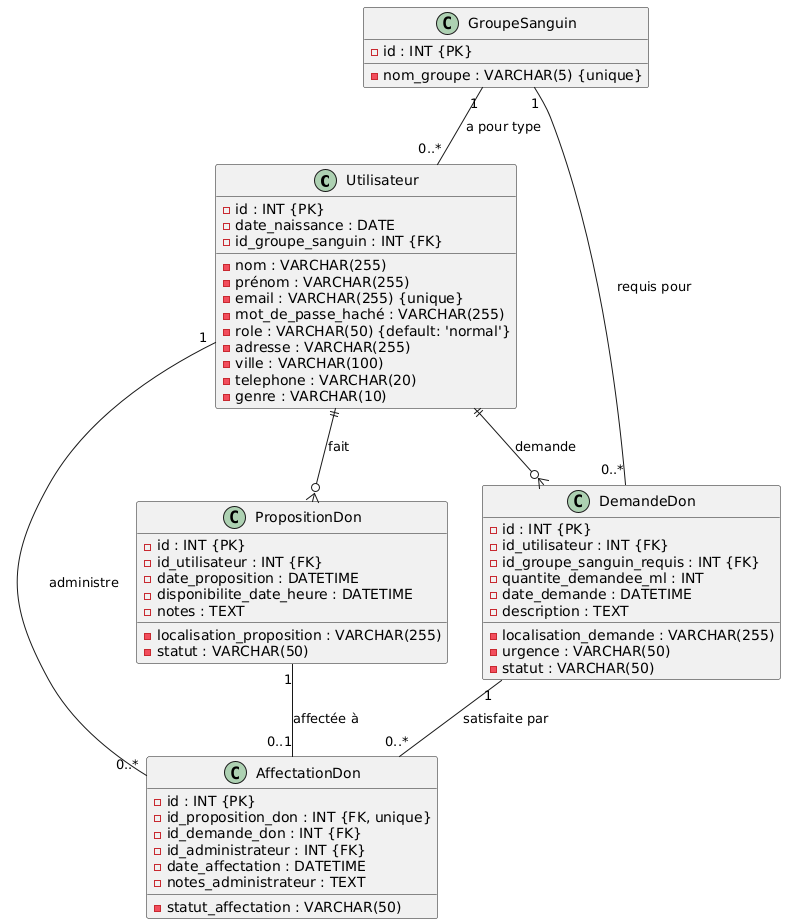

The diagram above was rendered by PlantUML. Its source (embedded in the PNG):
@startuml
class Utilisateur {
    - id : INT {PK}
    - nom : VARCHAR(255)
    - prénom : VARCHAR(255)
    - email : VARCHAR(255) {unique}
    - mot_de_passe_haché : VARCHAR(255) 
    - role : VARCHAR(50) {default: 'normal'}
    - adresse : VARCHAR(255)
    - ville : VARCHAR(100)
    - telephone : VARCHAR(20)
    - date_naissance : DATE
    - genre : VARCHAR(10)
    - id_groupe_sanguin : INT {FK}
}

class GroupeSanguin {
    - id : INT {PK}
    - nom_groupe : VARCHAR(5) {unique}
}

class PropositionDon {
    - id : INT {PK}
    - id_utilisateur : INT {FK}
    - date_proposition : DATETIME 
    - disponibilite_date_heure : DATETIME
    - localisation_proposition : VARCHAR(255)
    - statut : VARCHAR(50)
    - notes : TEXT
}

class DemandeDon {
    - id : INT {PK}
    - id_utilisateur : INT {FK}
    - id_groupe_sanguin_requis : INT {FK}
    - quantite_demandee_ml : INT 
    - date_demande : DATETIME 
    - localisation_demande : VARCHAR(255)
    - urgence : VARCHAR(50)
    - statut : VARCHAR(50)
    - description : TEXT 
}

class AffectationDon {
    - id : INT {PK}
    - id_proposition_don : INT {FK, unique}
    - id_demande_don : INT {FK}
    - id_administrateur : INT {FK}
    - date_affectation : DATETIME 
    - statut_affectation : VARCHAR(50)
    - notes_administrateur : TEXT
}

' Relations
Utilisateur ||--o{ PropositionDon : "fait"
Utilisateur ||--o{ DemandeDon : "demande"
Utilisateur "1" -- "0..*" AffectationDon : "administre"
GroupeSanguin "1" -- "0..*" Utilisateur : "a pour type"
GroupeSanguin "1" -- "0..*" DemandeDon : "requis pour"
PropositionDon "1" -- "0..1" AffectationDon : "affectée à"
DemandeDon "1" -- "0..*" AffectationDon : "satisfaite par"
@enduml